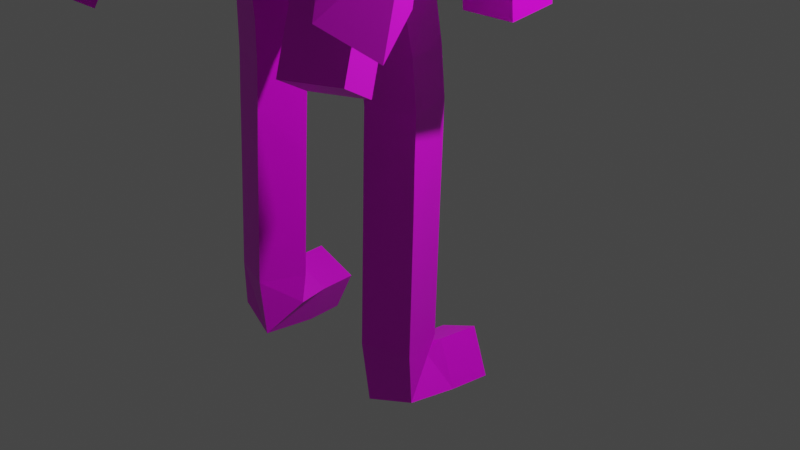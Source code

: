# Source: heavenAngel.blend  (saved by Blender 2.93.20; exported with 4.5.12 LTS)
import bpy
from mathutils import Matrix  # noqa: F401  (used for matrix-valued properties, if any)

bpy.ops.wm.read_factory_settings(use_empty=True)
scene = bpy.context.scene
scene.name = 'Scene'

# ---- collections
col_collection = bpy.data.collections.new('Collection'); scene.collection.children.link(col_collection)

# ---- images (referenced by path relative to the original .blend; pixels are not part of the script)
import os
ASSET_DIR = os.environ.get("B2B_ASSET_DIR", "")  # directory of the original .blend (textures are referenced by path, not embedded)
HERE = os.path.dirname(os.path.abspath(__file__))  # packed textures are extracted next to this script under _unpacked/

def load_image(name, relpath, width, height, colorspace="sRGB"):
    """Load a texture the original file referenced (path relative to the .blend, or extracted next to this script)."""
    p = next((c for c in (os.path.join(HERE, relpath), os.path.join(ASSET_DIR, relpath)) if relpath and os.path.exists(c)), "")
    if p:
        img = bpy.data.images.load(p, check_existing=True)
        img.name = name
    else:  # same state as the original file: an image datablock whose file is absent (Cycles renders it pink)
        img = bpy.data.images.new(name, width, height)
        img.source = "FILE"
        img.filepath = "//" + (relpath or name)
    img.colorspace_settings.name = colorspace
    return img
img_material_base_color = load_image('Material Base Color', '', 1024, 1024, 'sRGB')
img_material_base_color_001 = load_image('Material Base Color.001', '', 1024, 1024, 'sRGB')

# ---- materials (node trees are filled in below, after node groups)
mat_material = bpy.data.materials.new('Material')
mat_material.alpha_threshold = 0.0
mat_material.use_transparent_shadow = False
mat_material.line_color = (0.0, 0.0, 0.0, 1.0)

# ---- material node trees
mat_material.use_nodes = True; mat_material.node_tree.nodes.clear()
_N = mat_material.node_tree.nodes; _L = mat_material.node_tree.links
n0 = _N.new('ShaderNodeOutputMaterial'); n0.name = 'Material Output'; n0.location = (300, 300)
n1 = _N.new('ShaderNodeBsdfPrincipled'); n1.name = 'Principled BSDF'; n1.location = (10, 300)
n1.distribution = 'GGX'
n1.subsurface_method = 'BURLEY'
n1.inputs[2].default_value = 0.4
n1.inputs[3].default_value = 1.45
n1.inputs[27].default_value = (0.0, 0.0, 0.0, 1.0)
n1.inputs[28].default_value = 1.0
n2 = _N.new('ShaderNodeTexImage'); n2.name = 'Image Texture'; n2.location = (-280, 275)
n2.image = img_material_base_color
n3 = _N.new('ShaderNodeTexImage'); n3.name = 'Image Texture.001'; n3.location = (0, 0)
n3.image = img_material_base_color_001
_L.new(n1.outputs[0], n0.inputs[0])
_L.new(n2.outputs[0], n1.inputs[0])
n0.is_active_output = True

# ---- world
world_world = bpy.data.worlds.new('World'); scene.world = world_world
world_world.use_nodes = True; world_world.node_tree.nodes.clear()
_N = world_world.node_tree.nodes; _L = world_world.node_tree.links
n0 = _N.new('ShaderNodeOutputWorld'); n0.name = 'World Output'; n0.location = (300, 300)
n1 = _N.new('ShaderNodeBackground'); n1.name = 'Background'; n1.location = (10, 300)
n1.inputs[0].default_value = (0.05088, 0.05088, 0.05088, 1.0)
_L.new(n1.outputs[0], n0.inputs[0])
n0.is_active_output = True
world_world.color = (0.05088, 0.05088, 0.05088)
world_world.use_sun_shadow = False
world_world.sun_shadow_jitter_overblur = 0.0

# ---- cameras
cam_camera = bpy.data.cameras.new('Camera')
cam_camera.clip_end = 100.0
cam_camera.ortho_scale = 7.314

# ---- lights
light_light = bpy.data.lights.new('Light', 'POINT')
light_light.transmission_factor = 0.0
light_light.energy = 1000.0
light_light.shadow_soft_size = 0.1
light_light.shadow_maximum_resolution = 0.006
light_light.use_absolute_resolution = True

# ---- meshes
me_cube = bpy.data.meshes.new('Cube')
me_cube.from_pydata([(0.9216, -0.8261, 1.003), (0.9499, -0.9141, -1.013), (0.9118, -0.794, 1.697), (-0.2657, -0.855, 2.593), (0.0009435, -0.5389, 4.849), (-1.69, -0.6085, 4.819), (-1.661, -0.3858, 2.589), (0.0006687, -0.7689, 6.096), (0.2195, -0.7861, 6.371), (-0.5571, -0.5369, 3.721), (0.8555, -0.8255, 2.622), (0.1094, -0.711, 3.702), (0.0848, -0.8186, 2.871), (0.1252, -0.5192, 4.238), (1.035, -1.199, 4.726), (1.24, -1.433, 5.139), (1.881, -1.859, 5.357), (1.953, -2.042, 3.76), (1.388, -1.251, 5.302), (2.22, -1.769, 5.511), (1.187, -0.967, 5.737), (1.481, -1.225, 7.032), (1.347, -1.183, 5.518), (1.695, -1.501, 6.889), (1.543, -1.415, 5.625), (2.084, -2.004, 6.622), (1.548, -1.444, 5.347), (2.334, -2.367, 5.944), (1.585, -1.504, 5.179), (2.713, -2.26, 5.329), (1.556, -1.534, 5.091), (2.717, -2.356, 4.835), (1.424, -1.484, 4.694), (2.673, -2.391, 4.484), (1.343, -1.48, 4.411), (2.811, -2.611, 3.826), (1.473, -1.632, 4.086), (2.287, -2.457, 3.043), (1.48, -1.699, 3.9), (1.799, -2.387, 2.419), (0.1445, -0.6167, 4.555), (0.1445, -0.6167, 4.555), (0.1445, -0.6167, 4.555), (0.1445, -0.6167, 4.555), (0.1445, -0.6167, 4.555), (0.1445, -0.6167, 4.555), (0.1445, -0.6167, 4.555), (0.1445, -0.6167, 4.555), (0.1445, -0.6167, 4.555), (0.1445, -0.439, 4.555), (0.1445, -0.5813, 4.555), (1.034, -0.09048, -1.044), (0.6293, -0.7653, 6.356), (0.5781, -0.748, 7.385), (-0.2288, -0.9391, 7.311), (-1.515, -1.036, 8.157), (-0.1287, -0.819, 6.296)], [(0, 1), (2, 0), (10, 2), (9, 3), (5, 4), (6, 5), (4, 7), (7, 8), (4, 9), (3, 10), (9, 11), (11, 12), (11, 13), (4, 14), (14, 15), (15, 16), (14, 18), (18, 19), (20, 21), (21, 22), (22, 23), (23, 24), (24, 25), (25, 26), (26, 27), (27, 28), (28, 29), (29, 30), (30, 31), (31, 32), (32, 33), (33, 34), (34, 35), (35, 36), (36, 37), (37, 38), (38, 39), (28, 45), (38, 50), (24, 43), (34, 48), (30, 46), (26, 44), (36, 49), (22, 42), (32, 47), (1, 51), (8, 52), (52, 53), (53, 54), (54, 55), (54, 56)], [(18, 20, 41, 40)])
_uv = me_cube.uv_layers.new(name='UVMap')
_uv.uv.foreach_set('vector', [0.0, 0.0, 0.0, 0.0, 0.0, 0.0, 0.0, 0.0])
me_cube.materials.append(mat_material)
me_cube.use_remesh_preserve_volume = False
me_cube.use_remesh_preserve_attributes = False
me_cube.use_mirror_vertex_groups = False
me_cube.update()

# ---- objects
ob_cube = bpy.data.objects.new('Cube', me_cube)
ob_light = bpy.data.objects.new('Light', light_light)
ob_camera = bpy.data.objects.new('Camera', cam_camera)

# ---- transforms, parenting, visibility, modifiers, constraints
ob_cube.location = (0.0, 0.0, 0.0)
ob_cube.lock_rotations_4d = False
ob_cube.empty_display_type = 'ARROWS'
ob_cube.lineart.crease_threshold = 0.0
_m = ob_cube.modifiers.new('Skin', 'SKIN')
_m = ob_cube.modifiers.new('Mirror', 'MIRROR')
ob_light.location = (4.076, 1.005, 5.904)
ob_light.rotation_euler = (0.6503, 0.05522, 1.866)
ob_light.lock_rotations_4d = False
ob_light.empty_display_type = 'ARROWS'
ob_light.color = (0.0, 0.0, 0.0, 0.0)
ob_light.lineart.crease_threshold = 0.0
ob_camera.location = (7.359, -6.926, 4.958)
ob_camera.rotation_euler = (1.109, 0.0, 0.8149)
ob_camera.lock_rotations_4d = False
ob_camera.empty_display_type = 'ARROWS'
ob_camera.color = (0.0, 0.0, 0.0, 0.0)
ob_camera.display_type = 'WIRE'
ob_camera.lineart.crease_threshold = 0.0

# ---- collection membership
col_collection.objects.link(ob_cube)
col_collection.objects.link(ob_light)
col_collection.objects.link(ob_camera)

# ---- scene / render settings (as saved in the file)
scene.camera = ob_camera
scene.frame_start = 1; scene.frame_end = 250; scene.frame_set(18)
scene.render.engine = 'BLENDER_EEVEE_NEXT'
scene.cycles.use_denoising = False
scene.cycles.samples = 128
scene.cycles.sampling_pattern = 'TABULATED_SOBOL'
scene.cycles.use_adaptive_sampling = False
scene.cycles.use_light_tree = False
scene.view_settings.view_transform = 'Filmic'
bpy.context.view_layer.update()
